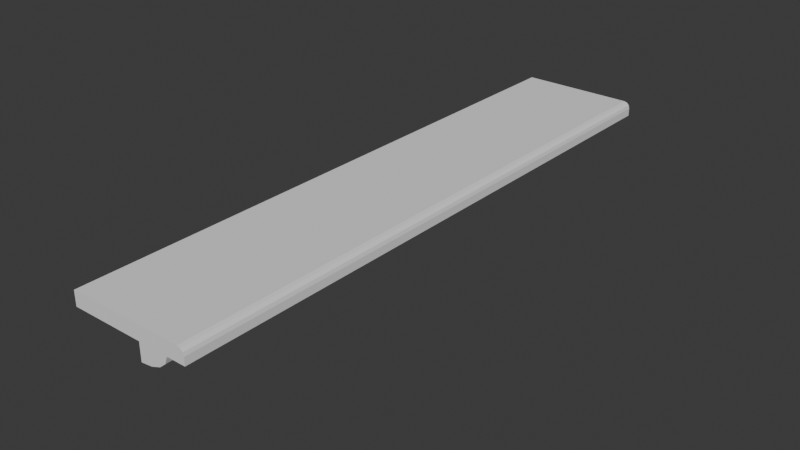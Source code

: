 # Source: shelf.blend  (saved by Blender 4.5.91; exported with 4.5.12 LTS)
import bpy
from mathutils import Matrix  # noqa: F401  (used for matrix-valued properties, if any)

bpy.ops.wm.read_factory_settings(use_empty=True)
scene = bpy.context.scene
scene.name = 'Scene'

# ---- world
world_world = bpy.data.worlds.new('World'); scene.world = world_world
world_world.use_nodes = True; world_world.node_tree.nodes.clear()
_N = world_world.node_tree.nodes; _L = world_world.node_tree.links
n0 = _N.new('ShaderNodeOutputWorld'); n0.name = 'World Output'; n0.location = (200, 100)
n1 = _N.new('ShaderNodeBackground'); n1.name = 'Background'; n1.location = (-200, 100)
n1.inputs[0].default_value = (0.05088, 0.05088, 0.05088, 1.0)
_L.new(n1.outputs[0], n0.inputs[0])
n0.is_active_output = True
world_world.color = (0.05088, 0.05088, 0.05088)
world_world.sun_shadow_jitter_overblur = 0.0

# ---- meshes
me_cube_001 = bpy.data.meshes.new('Cube.001')
me_cube_001.from_pydata([(-1.0, -4.936, -0.1183), (-1.0, -4.936, 0.1183), (-1.0, 4.936, -0.1183), (-1.0, 4.936, 0.1183), (1.0, -4.936, -0.1183), (1.0, 4.936, -0.1183), (-0.996, -4.113, -0.1183), (-0.996, -3.887, -0.1183), (-0.4454, -4.113, -0.1183), (-0.4454, -3.887, -0.1183), (-0.996, -3.887, -1.357), (-0.996, -4.113, -1.357), (-0.996, -4.113, -0.4279), (-0.996, -4.113, -0.7374), (-0.996, -4.113, -1.047), (-0.4454, -4.113, -1.047), (-0.4454, -4.036, -0.6171), (-0.4454, -4.036, -0.5483), (-0.4454, -3.964, -0.5483), (-0.4454, -3.964, -0.6171), (-0.4454, -3.887, -1.047), (-0.996, -3.887, -1.047), (-0.996, -3.887, -0.7374), (-0.996, -3.887, -0.4279), (0.6674, -4.113, -0.1183), (0.6674, -3.887, -0.1183), (-0.996, 3.884, -0.1183), (-0.996, 4.11, -0.1183), (-0.4454, 3.884, -0.1183), (-0.4454, 4.11, -0.1183), (-0.996, 4.11, -1.357), (-0.996, 3.884, -1.357), (-0.996, 3.884, -0.4279), (-0.996, 3.884, -0.7374), (-0.996, 3.884, -1.047), (-0.4454, 3.884, -1.047), (-0.4454, 3.96, -0.6202), (-0.4454, 3.96, -0.5451), (-0.4454, 4.034, -0.5451), (-0.4454, 4.034, -0.6202), (-0.4454, 4.11, -1.047), (-0.996, 4.11, -1.047), (-0.996, 4.11, -0.7374), (-0.996, 4.11, -0.4279), (0.6674, 3.884, -0.1183), (0.6674, 4.11, -0.1183), (-0.4454, -4.113, -0.4279), (0.6674, -4.113, -0.1183), (-0.01957, -4.113, -0.4043), (0.3414, -4.113, -0.3372), (0.5827, -4.113, -0.2368), (0.6674, -3.887, -0.1183), (-0.4454, -3.887, -0.4279), (0.5827, -3.887, -0.2368), (0.3414, -3.887, -0.3372), (-0.01957, -3.887, -0.4043), (-0.4454, 3.884, -0.4279), (0.6674, 3.884, -0.1183), (-0.01957, 3.884, -0.4043), (0.3414, 3.884, -0.3372), (0.5827, 3.884, -0.2368), (0.6674, 4.11, -0.1183), (-0.4454, 4.11, -0.4279), (0.5827, 4.11, -0.2368), (0.3414, 4.11, -0.3372), (-0.01957, 4.11, -0.4043), (-0.4454, -3.887, -1.047), (-0.996, -3.887, -1.357), (-0.4873, -3.887, -1.165), (-0.6067, -3.887, -1.266), (-0.7853, -3.887, -1.333), (-0.996, -4.113, -1.357), (-0.4454, -4.113, -1.047), (-0.7853, -4.113, -1.333), (-0.6067, -4.113, -1.266), (-0.4873, -4.113, -1.165), (-0.4454, 4.11, -1.047), (-0.996, 4.11, -1.357), (-0.4873, 4.11, -1.165), (-0.6067, 4.11, -1.266), (-0.7853, 4.11, -1.333), (-0.996, 3.884, -1.357), (-0.4454, 3.884, -1.047), (-0.7853, 3.884, -1.333), (-0.6067, 3.884, -1.266), (-0.4873, 3.884, -1.165), (1.0, -4.936, 0.009657), (0.8913, -4.936, 0.1183), (0.9854, -4.936, 0.064), (0.9457, -4.936, 0.1038), (0.8913, 4.936, 0.1183), (1.0, 4.936, 0.009657), (0.9457, 4.936, 0.1038), (0.9854, 4.936, 0.064), (-0.4454, 3.884, -0.7374), (-0.4454, 3.884, -0.4279), (-0.4454, 4.11, -0.4279), (-0.4454, 4.11, -0.7374), (-0.4454, 3.943, -0.5827), (-0.4454, 4.051, -0.5827), (-0.4454, 3.997, -0.5281), (-0.4454, 3.997, -0.6372), (-0.4454, 3.943, -0.5827), (-0.4454, 3.96, -0.5451), (-0.4454, 4.051, -0.5827), (-0.4454, 4.034, -0.6202), (-0.4454, 3.997, -0.5281), (-0.4454, 4.034, -0.5451), (-0.4454, 3.997, -0.6372), (-0.4454, 3.96, -0.6202), (-0.7362, 3.943, -0.5827), (-0.7362, 3.96, -0.5451), (-0.7362, 4.051, -0.5827), (-0.7362, 4.034, -0.6202), (-0.7362, 3.997, -0.5281), (-0.7362, 4.034, -0.5451), (-0.7362, 3.997, -0.6372), (-0.7362, 3.96, -0.6202), (-0.4454, -4.113, -0.7374), (-0.4454, -4.113, -0.4279), (-0.4454, -3.887, -0.4279), (-0.4454, -3.887, -0.7374), (-0.4454, -4.052, -0.5827), (-0.4454, -3.948, -0.5827), (-0.4454, -4.0, -0.5331), (-0.4454, -4.0, -0.6322), (-0.7583, -4.052, -0.5827), (-0.7583, -4.036, -0.5483), (-0.7583, -3.948, -0.5827), (-0.7583, -3.964, -0.6171), (-0.7583, -4.0, -0.5331), (-0.7583, -3.964, -0.5483), (-0.7583, -4.0, -0.6322), (-0.7583, -4.036, -0.6171)], [], [(0, 1, 3, 2), (2, 5, 4, 0), (7, 6, 8, 9), (14, 21, 10, 11), (6, 7, 23, 12), (12, 23, 22, 13), (13, 22, 21, 14), (9, 8, 24, 25), (16, 125, 132, 133), (7, 9, 120, 23), (23, 120, 121, 22), (22, 121, 20, 21), (8, 6, 12, 119), (119, 12, 13, 118), (118, 13, 14, 15), (27, 26, 28, 29), (34, 41, 30, 31), (26, 27, 43, 32), (32, 43, 42, 33), (33, 42, 41, 34), (29, 28, 44, 45), (27, 29, 96, 43), (43, 96, 97, 42), (42, 97, 40, 41), (28, 26, 32, 95), (95, 32, 33, 94), (94, 33, 34, 35), (46, 52, 55, 48), (48, 55, 54, 49), (49, 54, 53, 50), (50, 53, 51, 47), (8, 119, 46, 48, 49, 50, 47, 24), (25, 24, 47, 51), (119, 120, 52, 46), (120, 9, 25, 51, 53, 54, 55, 52), (56, 62, 65, 58), (58, 65, 64, 59), (59, 64, 63, 60), (60, 63, 61, 57), (28, 95, 56, 58, 59, 60, 57, 44), (45, 44, 57, 61), (95, 96, 62, 56), (96, 29, 45, 61, 63, 64, 65, 62), (71, 67, 70, 73), (73, 70, 69, 74), (74, 69, 68, 75), (75, 68, 66, 72), (21, 20, 66, 68, 69, 70, 67, 10), (10, 67, 71, 11), (121, 118, 15, 72, 66, 20), (15, 14, 11, 71, 73, 74, 75, 72), (81, 77, 80, 83), (83, 80, 79, 84), (84, 79, 78, 85), (85, 78, 76, 82), (41, 40, 76, 78, 79, 80, 77, 30), (30, 77, 81, 31), (97, 94, 35, 82, 76, 40), (35, 34, 31, 81, 83, 84, 85, 82), (90, 87, 89, 92), (92, 89, 88, 93), (93, 88, 86, 91), (90, 3, 1, 87), (5, 91, 86, 4), (4, 86, 88, 89, 87, 1, 0), (2, 3, 90, 92, 93, 91, 5), (36, 98, 37, 95, 94), (38, 99, 39, 97, 96), (37, 100, 38, 96, 95), (39, 101, 36, 94, 97), (99, 38, 107, 104), (106, 103, 111, 114), (101, 39, 105, 108), (39, 99, 104, 105), (100, 37, 103, 106), (98, 36, 109, 102), (38, 100, 106, 107), (36, 101, 108, 109), (37, 98, 102, 103), (114, 111, 110, 117, 116, 113, 112, 115), (102, 109, 117, 110), (107, 106, 114, 115), (103, 102, 110, 111), (109, 108, 116, 117), (104, 107, 115, 112), (108, 105, 113, 116), (105, 104, 112, 113), (16, 122, 17, 119, 118), (18, 123, 19, 121, 120), (17, 124, 18, 120, 119), (19, 125, 16, 118, 121), (123, 18, 131, 128), (18, 124, 130, 131), (17, 122, 126, 127), (130, 127, 126, 133, 132, 129, 128, 131), (125, 19, 129, 132), (19, 123, 128, 129), (124, 17, 127, 130), (122, 16, 133, 126)])
_uv = me_cube_001.uv_layers.new(name='UVMap')
_uv.uv.foreach_set('vector', [0.375, 0.0, 0.625, 0.0, 0.625, 0.25, 0.375, 0.25, 0.125, 0.5, 0.375, 0.5, 0.375, 0.75, 0.125, 0.75, 0.125, 0.5, 0.125, 0.75, 0.375, 0.75, 0.375, 0.5, 0.125, 0.75, 0.125, 0.5, 0.125, 0.5, 0.125, 0.75, 0.125, 0.75, 0.125, 0.5, 0.125, 0.5, 0.125, 0.75, 0.125, 0.75, 0.125, 0.5, 0.125, 0.5, 0.125, 0.75, 0.125, 0.75, 0.125, 0.5, 0.125, 0.5, 0.125, 0.75, 0.375, 0.5, 0.375, 0.75, 0.375, 0.75, 0.375, 0.5, 0.375, 0.7247, 0.375, 0.625, 0.375, 0.625, 0.375, 0.7247, 0.125, 0.5, 0.375, 0.5, 0.375, 0.5, 0.125, 0.5, 0.125, 0.5, 0.375, 0.5, 0.375, 0.5, 0.125, 0.5, 0.125, 0.5, 0.375, 0.5, 0.375, 0.5, 0.125, 0.5, 0.375, 0.75, 0.125, 0.75, 0.125, 0.75, 0.375, 0.75, 0.375, 0.75, 0.125, 0.75, 0.125, 0.75, 0.375, 0.75, 0.375, 0.75, 0.125, 0.75, 0.125, 0.75, 0.375, 0.75, 0.125, 0.5, 0.125, 0.75, 0.375, 0.75, 0.375, 0.5, 0.125, 0.75, 0.125, 0.5, 0.125, 0.5, 0.125, 0.75, 0.125, 0.75, 0.125, 0.5, 0.125, 0.5, 0.125, 0.75, 0.125, 0.75, 0.125, 0.5, 0.125, 0.5, 0.125, 0.75, 0.125, 0.75, 0.125, 0.5, 0.125, 0.5, 0.125, 0.75, 0.375, 0.5, 0.375, 0.75, 0.375, 0.75, 0.375, 0.5, 0.125, 0.5, 0.375, 0.5, 0.375, 0.5, 0.125, 0.5, 0.125, 0.5, 0.375, 0.5, 0.375, 0.5, 0.125, 0.5, 0.125, 0.5, 0.375, 0.5, 0.375, 0.5, 0.125, 0.5, 0.375, 0.75, 0.125, 0.75, 0.125, 0.75, 0.375, 0.75, 0.375, 0.75, 0.125, 0.75, 0.125, 0.75, 0.375, 0.75, 0.375, 0.75, 0.125, 0.75, 0.125, 0.75, 0.375, 0.75, 0.375, 0.75, 0.375, 0.5, 0.375, 0.5, 0.375, 0.75, 0.375, 0.75, 0.375, 0.5, 0.375, 0.5, 0.375, 0.75, 0.375, 0.75, 0.375, 0.5, 0.375, 0.5, 0.375, 0.75, 0.375, 0.75, 0.375, 0.5, 0.375, 0.5, 0.375, 0.75, 0.375, 0.75, 0.375, 0.75, 0.375, 0.75, 0.375, 0.75, 0.375, 0.75, 0.375, 0.75, 0.375, 0.75, 0.375, 0.75, 0.375, 0.5, 0.375, 0.75, 0.375, 0.75, 0.375, 0.5, 0.375, 0.75, 0.375, 0.5, 0.375, 0.5, 0.375, 0.75, 0.375, 0.5, 0.375, 0.5, 0.375, 0.5, 0.375, 0.5, 0.375, 0.5, 0.375, 0.5, 0.375, 0.5, 0.375, 0.5, 0.375, 0.75, 0.375, 0.5, 0.375, 0.5, 0.375, 0.75, 0.375, 0.75, 0.375, 0.5, 0.375, 0.5, 0.375, 0.75, 0.375, 0.75, 0.375, 0.5, 0.375, 0.5, 0.375, 0.75, 0.375, 0.75, 0.375, 0.5, 0.375, 0.5, 0.375, 0.75, 0.375, 0.75, 0.375, 0.75, 0.375, 0.75, 0.375, 0.75, 0.375, 0.75, 0.375, 0.75, 0.375, 0.75, 0.375, 0.75, 0.375, 0.5, 0.375, 0.75, 0.375, 0.75, 0.375, 0.5, 0.375, 0.75, 0.375, 0.5, 0.375, 0.5, 0.375, 0.75, 0.375, 0.5, 0.375, 0.5, 0.375, 0.5, 0.375, 0.5, 0.375, 0.5, 0.375, 0.5, 0.375, 0.5, 0.375, 0.5, 0.125, 0.75, 0.125, 0.5, 0.2207, 0.5, 0.2207, 0.75, 0.2207, 0.75, 0.2207, 0.5, 0.3293, 0.5, 0.3293, 0.75, 0.3293, 0.75, 0.3293, 0.5, 0.3622, 0.5, 0.3622, 0.75, 0.3622, 0.75, 0.3622, 0.5, 0.375, 0.5, 0.375, 0.75, 0.125, 0.5, 0.375, 0.5, 0.375, 0.5, 0.3622, 0.5, 0.3293, 0.5, 0.2207, 0.5, 0.125, 0.5, 0.125, 0.5, 0.125, 0.5, 0.125, 0.5, 0.125, 0.75, 0.125, 0.75, 0.375, 0.5, 0.375, 0.75, 0.375, 0.75, 0.375, 0.75, 0.375, 0.5, 0.375, 0.5, 0.375, 0.75, 0.125, 0.75, 0.125, 0.75, 0.125, 0.75, 0.2207, 0.75, 0.3293, 0.75, 0.3622, 0.75, 0.375, 0.75, 0.125, 0.75, 0.125, 0.5, 0.2207, 0.5, 0.2207, 0.75, 0.2207, 0.75, 0.2207, 0.5, 0.3293, 0.5, 0.3293, 0.75, 0.3293, 0.75, 0.3293, 0.5, 0.3622, 0.5, 0.3622, 0.75, 0.3622, 0.75, 0.3622, 0.5, 0.375, 0.5, 0.375, 0.75, 0.125, 0.5, 0.375, 0.5, 0.375, 0.5, 0.3622, 0.5, 0.3293, 0.5, 0.2207, 0.5, 0.125, 0.5, 0.125, 0.5, 0.125, 0.5, 0.125, 0.5, 0.125, 0.75, 0.125, 0.75, 0.375, 0.5, 0.375, 0.75, 0.375, 0.75, 0.375, 0.75, 0.375, 0.5, 0.375, 0.5, 0.375, 0.75, 0.125, 0.75, 0.125, 0.75, 0.125, 0.75, 0.2207, 0.75, 0.3293, 0.75, 0.3622, 0.75, 0.375, 0.75, 0.6383, 0.4997, 0.6383, 0.7503, 0.6252, 0.752, 0.6252, 0.498, 0.6252, 0.498, 0.6252, 0.752, 0.5676, 0.7505, 0.5676, 0.4995, 0.5676, 0.4995, 0.5676, 0.7505, 0.5102, 0.75, 0.5102, 0.5, 0.6383, 0.4997, 0.875, 0.5, 0.875, 0.75, 0.6383, 0.7503, 0.375, 0.5, 0.5102, 0.5, 0.5102, 0.75, 0.375, 0.75, 0.375, 0.75, 0.5102, 0.75, 0.5676, 0.7505, 0.6252, 0.752, 0.6383, 0.7503, 0.625, 1.0, 0.375, 1.0, 0.375, 0.25, 0.625, 0.25, 0.6383, 0.4997, 0.6252, 0.498, 0.5676, 0.4995, 0.5102, 0.5, 0.375, 0.5, 0.375, 0.6956, 0.375, 0.6956, 0.375, 0.6956, 0.375, 0.75, 0.375, 0.75, 0.375, 0.5544, 0.375, 0.5544, 0.375, 0.5544, 0.375, 0.5, 0.375, 0.5, 0.375, 0.6956, 0.375, 0.625, 0.375, 0.5544, 0.375, 0.5, 0.375, 0.75, 0.375, 0.5544, 0.375, 0.625, 0.375, 0.6956, 0.375, 0.75, 0.375, 0.5, 0.375, 0.5544, 0.375, 0.5544, 0.375, 0.5544, 0.375, 0.5544, 0.375, 0.625, 0.375, 0.6956, 0.375, 0.6956, 0.375, 0.625, 0.375, 0.625, 0.375, 0.5544, 0.375, 0.5544, 0.375, 0.625, 0.375, 0.5544, 0.375, 0.5544, 0.375, 0.5544, 0.375, 0.5544, 0.375, 0.625, 0.375, 0.6956, 0.375, 0.6956, 0.375, 0.625, 0.375, 0.6956, 0.375, 0.6956, 0.375, 0.6956, 0.375, 0.6956, 0.375, 0.5544, 0.375, 0.625, 0.375, 0.625, 0.375, 0.5544, 0.375, 0.6956, 0.375, 0.625, 0.375, 0.625, 0.375, 0.6956, 0.375, 0.6956, 0.375, 0.6956, 0.375, 0.6956, 0.375, 0.6956, 0.375, 0.625, 0.375, 0.6956, 0.375, 0.6956, 0.375, 0.6956, 0.375, 0.625, 0.375, 0.5544, 0.375, 0.5544, 0.375, 0.5544, 0.375, 0.6956, 0.375, 0.6956, 0.375, 0.6956, 0.375, 0.6956, 0.375, 0.5544, 0.375, 0.625, 0.375, 0.625, 0.375, 0.5544, 0.375, 0.6956, 0.375, 0.6956, 0.375, 0.6956, 0.375, 0.6956, 0.375, 0.6956, 0.375, 0.625, 0.375, 0.625, 0.375, 0.6956, 0.375, 0.5544, 0.375, 0.5544, 0.375, 0.5544, 0.375, 0.5544, 0.375, 0.625, 0.375, 0.5544, 0.375, 0.5544, 0.375, 0.625, 0.375, 0.5544, 0.375, 0.5544, 0.375, 0.5544, 0.375, 0.5544, 0.375, 0.7247, 0.375, 0.7247, 0.375, 0.7247, 0.375, 0.75, 0.375, 0.75, 0.375, 0.5253, 0.375, 0.5253, 0.375, 0.5253, 0.375, 0.5, 0.375, 0.5, 0.375, 0.7247, 0.375, 0.625, 0.375, 0.5253, 0.375, 0.5, 0.375, 0.75, 0.375, 0.5253, 0.375, 0.625, 0.375, 0.7247, 0.375, 0.75, 0.375, 0.5, 0.375, 0.5253, 0.375, 0.5253, 0.375, 0.5253, 0.375, 0.5253, 0.375, 0.5253, 0.375, 0.625, 0.375, 0.625, 0.375, 0.5253, 0.375, 0.7247, 0.375, 0.7247, 0.375, 0.7247, 0.375, 0.7247, 0.375, 0.625, 0.375, 0.7247, 0.375, 0.7247, 0.375, 0.7247, 0.375, 0.625, 0.375, 0.5253, 0.375, 0.5253, 0.375, 0.5253, 0.375, 0.625, 0.375, 0.5253, 0.375, 0.5253, 0.375, 0.625, 0.375, 0.5253, 0.375, 0.5253, 0.375, 0.5253, 0.375, 0.5253, 0.375, 0.625, 0.375, 0.7247, 0.375, 0.7247, 0.375, 0.625, 0.375, 0.7247, 0.375, 0.7247, 0.375, 0.7247, 0.375, 0.7247])
me_cube_001.update()

# ---- objects
ob_cube = bpy.data.objects.new('Cube', me_cube_001)

# ---- transforms, parenting, visibility, modifiers, constraints
ob_cube.location = (0.0, 0.0, 0.0)

# ---- collection membership
scene.collection.objects.link(ob_cube)

# ---- scene / render settings (as saved in the file)
scene.frame_start = 1; scene.frame_end = 250; scene.frame_set(1)
scene.render.engine = 'BLENDER_EEVEE_NEXT'
bpy.context.view_layer.update()

# ---- added for rendering (the .blend has no active camera and no usable light): camera, sun
cam_auto = bpy.data.cameras.new('AutoCamera')
cam_auto.lens = 50.0
cam_auto.sensor_width = 36.0
cam_auto.clip_end = 1000.0
ob_auto_camera = bpy.data.objects.new('AutoCamera', cam_auto)
scene.collection.objects.link(ob_auto_camera)
ob_auto_camera.location = (9.41796, -11.3015, 6.91527)
ob_auto_camera.rotation_euler = (1.09748, -7.21219e-08, 0.694738)
scene.camera = ob_auto_camera
light_auto_sun = bpy.data.lights.new('AutoSun', 'SUN')
light_auto_sun.energy = 3.0
light_auto_sun.angle = 0.0523599
ob_auto_sun = bpy.data.objects.new('AutoSun', light_auto_sun)
scene.collection.objects.link(ob_auto_sun)
ob_auto_sun.rotation_euler = (0.872665, 0.174533, 0.523599)
bpy.context.view_layer.update()
